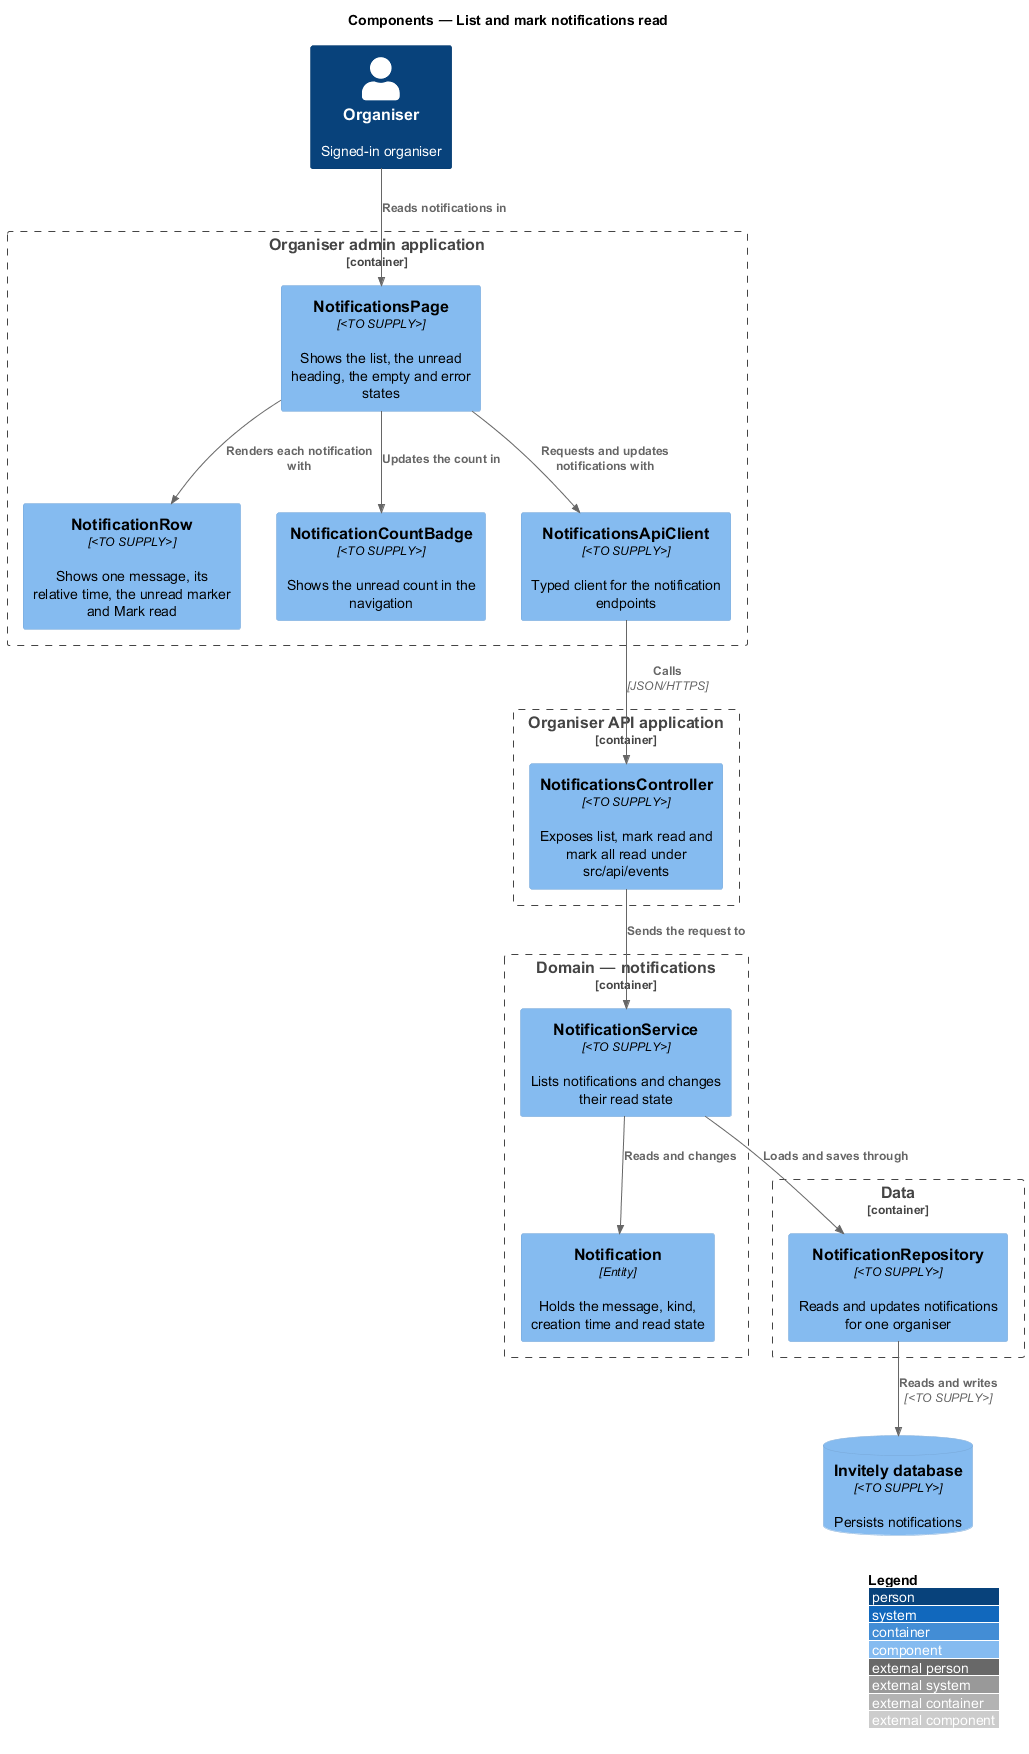

The diagram above was rendered by PlantUML. Its source (embedded in the PNG):
@startuml
!include <C4/C4_Component>
LAYOUT_WITH_LEGEND()
title Components — List and mark notifications read

Person(organiser, "Organiser", "Signed-in organiser")
Container_Boundary(admin, "Organiser admin application") {
  Component(page, "NotificationsPage", "<TO SUPPLY>", "Shows the list, the unread heading, the empty and error states")
  Component(row, "NotificationRow", "<TO SUPPLY>", "Shows one message, its relative time, the unread marker and Mark read")
  Component(badge, "NotificationCountBadge", "<TO SUPPLY>", "Shows the unread count in the navigation")
  Component(client, "NotificationsApiClient", "<TO SUPPLY>", "Typed client for the notification endpoints")
}
Container_Boundary(api, "Organiser API application") {
  Component(ctrl, "NotificationsController", "<TO SUPPLY>", "Exposes list, mark read and mark all read under src/api/events")
}
Container_Boundary(domain, "Domain — notifications") {
  Component(service, "NotificationService", "<TO SUPPLY>", "Lists notifications and changes their read state")
  Component(notification, "Notification", "Entity", "Holds the message, kind, creation time and read state")
}
Container_Boundary(data, "Data") {
  Component(repo, "NotificationRepository", "<TO SUPPLY>", "Reads and updates notifications for one organiser")
}
ComponentDb(db, "Invitely database", "<TO SUPPLY>", "Persists notifications")
Rel(organiser, page, "Reads notifications in")
Rel(page, row, "Renders each notification with")
Rel(page, badge, "Updates the count in")
Rel(page, client, "Requests and updates notifications with")
Rel(client, ctrl, "Calls", "JSON/HTTPS")
Rel(ctrl, service, "Sends the request to")
Rel(service, notification, "Reads and changes")
Rel(service, repo, "Loads and saves through")
Rel(repo, db, "Reads and writes", "<TO SUPPLY>")
@enduml